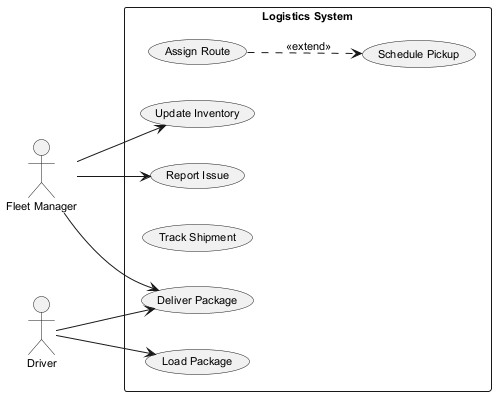

The diagram above was rendered by PlantUML. Its source (embedded in the PNG):
@startuml
skinparam backgroundColor #FFFFFF
skinparam classBackgroundColor #E8F4FA
skinparam classBorderColor #2C7DA0
skinparam defaultFontSize 11
left to right direction
actor "Fleet Manager" as FM
actor "Driver" as D
rectangle "Logistics System" {
  usecase "Assign Route" as UC_AssignRoute
  usecase "Update Inventory" as UC_UpdateInventory
  usecase "Report Issue" as UC_ReportIssue
  usecase "Track Shipment" as UC_TrackShipment
  usecase "Load Package" as UC_LoadPackage
  usecase "Schedule Pickup" as UC_SchedulePickup
  usecase "Deliver Package" as UC_DeliverPackage
}
FM --> UC_UpdateInventory
FM --> UC_ReportIssue
FM --> UC_DeliverPackage
D --> UC_LoadPackage
D --> UC_DeliverPackage
UC_AssignRoute ..> UC_SchedulePickup : <<extend>>
@enduml